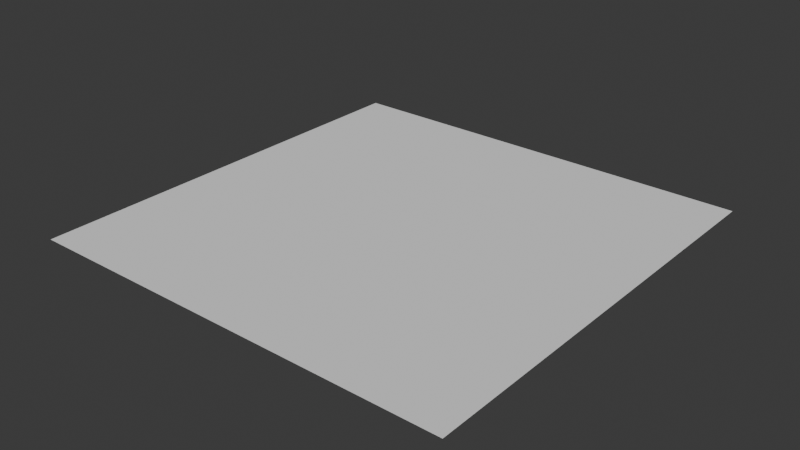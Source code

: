 # Source: ground.blend  (saved by Blender 4.4.30; exported with 4.5.12 LTS)
import bpy
from mathutils import Matrix  # noqa: F401  (used for matrix-valued properties, if any)

bpy.ops.wm.read_factory_settings(use_empty=True)
scene = bpy.context.scene
scene.name = 'Scene'

# ---- collections
col_collection = bpy.data.collections.new('Collection'); scene.collection.children.link(col_collection)

# ---- world
world_world = bpy.data.worlds.new('World'); scene.world = world_world
world_world.use_nodes = True; world_world.node_tree.nodes.clear()
_N = world_world.node_tree.nodes; _L = world_world.node_tree.links
n0 = _N.new('ShaderNodeOutputWorld'); n0.name = 'World Output'; n0.location = (300, 300)
n1 = _N.new('ShaderNodeBackground'); n1.name = 'Background'; n1.location = (10, 300)
n1.inputs[0].default_value = (0.05088, 0.05088, 0.05088, 1.0)
_L.new(n1.outputs[0], n0.inputs[0])
n0.is_active_output = True
world_world.color = (0.05088, 0.05088, 0.05088)
world_world.sun_shadow_jitter_overblur = 0.0

# ---- meshes
me_x = bpy.data.meshes.new('平面')
me_x.from_pydata([(-160.0, -160.0, 0.0), (160.0, -160.0, 0.0), (-160.0, 160.0, 0.0), (160.0, 160.0, 0.0)], [], [(0, 1, 3, 2)])
_uv = me_x.uv_layers.new(name='UVマップ')
_uv.uv.foreach_set('vector', [0.0, 0.0, 1.0, 0.0, 1.0, 1.0, 0.0, 1.0])
me_x.materials.append(None)
me_x.update()

# ---- objects
ob_x = bpy.data.objects.new('平面', me_x)

# ---- transforms, parenting, visibility, modifiers, constraints
ob_x.location = (0.0, 0.0, 0.0)
ob_x.scale = (3.0, 3.0, 3.0)

# ---- collection membership
col_collection.objects.link(ob_x)

# ---- scene / render settings (as saved in the file)
scene.frame_start = 1; scene.frame_end = 250; scene.frame_set(1)
scene.render.engine = 'BLENDER_EEVEE_NEXT'
bpy.context.view_layer.update()

# ---- added for rendering (the .blend has no active camera and no usable light): camera, sun
cam_auto = bpy.data.cameras.new('AutoCamera')
cam_auto.lens = 50.0
cam_auto.sensor_width = 36.0
cam_auto.clip_end = 22044.9
ob_auto_camera = bpy.data.objects.new('AutoCamera', cam_auto)
scene.collection.objects.link(ob_auto_camera)
ob_auto_camera.location = (1256.13, -1507.35, 1004.9)
ob_auto_camera.rotation_euler = (1.09748, -7.21219e-08, 0.694738)
scene.camera = ob_auto_camera
light_auto_sun = bpy.data.lights.new('AutoSun', 'SUN')
light_auto_sun.energy = 3.0
light_auto_sun.angle = 0.0523599
ob_auto_sun = bpy.data.objects.new('AutoSun', light_auto_sun)
scene.collection.objects.link(ob_auto_sun)
ob_auto_sun.rotation_euler = (0.872665, 0.174533, 0.523599)
bpy.context.view_layer.update()
